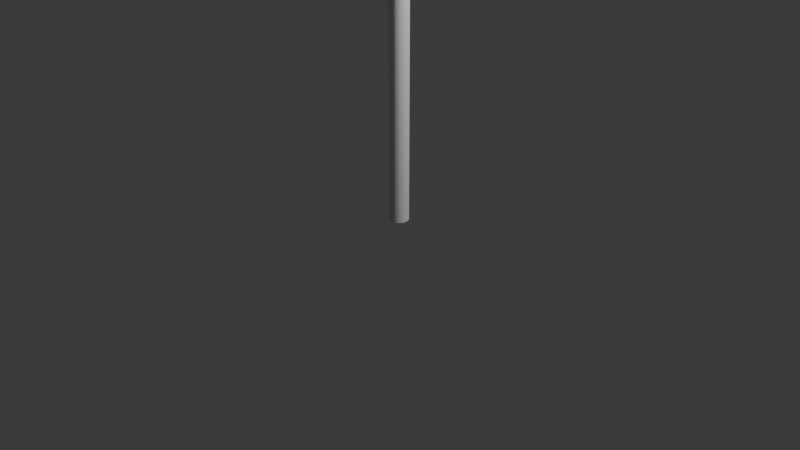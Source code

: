 # Source: triangle_road_sign.blend  (saved by Blender 4.0.36; exported with 4.5.12 LTS)
import bpy
from mathutils import Matrix  # noqa: F401  (used for matrix-valued properties, if any)

bpy.ops.wm.read_factory_settings(use_empty=True)
scene = bpy.context.scene
scene.name = 'Scene'

# ---- collections
col_collection = bpy.data.collections.new('Collection'); scene.collection.children.link(col_collection)

# ---- node groups
ng_auto_smooth = bpy.data.node_groups.new('Auto Smooth', 'GeometryNodeTree')
_s = ng_auto_smooth.interface.new_socket(name='Geometry', in_out='OUTPUT', socket_type='NodeSocketGeometry')
_s = ng_auto_smooth.interface.new_socket(name='Geometry', in_out='INPUT', socket_type='NodeSocketGeometry')
_s = ng_auto_smooth.interface.new_socket(name='Angle', in_out='INPUT', socket_type='NodeSocketFloat')
_s.subtype = 'ANGLE'
_s.min_value = 0.0
_s.max_value = 3.142
ng_auto_smooth.is_modifier = True
_N = ng_auto_smooth.nodes; _L = ng_auto_smooth.links
n0 = _N.new('NodeGroupOutput'); n0.name = 'Group Output'; n0.location = (480, -100)
n1 = _N.new('NodeGroupInput'); n1.name = 'Group Input'; n1.location = (-420, -300)
n2 = _N.new('NodeGroupInput'); n2.name = 'Group Input.001'; n2.location = (-60, -100)
n3 = _N.new('GeometryNodeSetShadeSmooth'); n3.name = 'Set Shade Smooth'; n3.location = (120, -100)
n3.domain = 'EDGE'
n4 = _N.new('GeometryNodeSetShadeSmooth'); n4.name = 'Set Shade Smooth.001'; n4.location = (300, -100)
n5 = _N.new('GeometryNodeInputMeshEdgeAngle'); n5.name = 'Edge Angle'; n5.location = (-420, -220)
n6 = _N.new('GeometryNodeInputEdgeSmooth'); n6.name = 'Is Edge Smooth'; n6.location = (-60, -160)
n7 = _N.new('GeometryNodeInputShadeSmooth'); n7.name = 'Is Face Smooth'; n7.location = (-240, -340)
n8 = _N.new('FunctionNodeBooleanMath'); n8.name = 'Boolean Math'; n8.location = (-60, -220)
n9 = _N.new('FunctionNodeCompare'); n9.name = 'Compare'; n9.location = (-240, -180)
n9.operation = 'LESS_EQUAL'
_L.new(n5.outputs[0], n9.inputs[0])
_L.new(n4.outputs[0], n0.inputs[0])
_L.new(n1.outputs[1], n9.inputs[1])
_L.new(n9.outputs[0], n8.inputs[0])
_L.new(n7.outputs[0], n8.inputs[1])
_L.new(n2.outputs[0], n3.inputs[0])
_L.new(n6.outputs[0], n3.inputs[1])
_L.new(n3.outputs[0], n4.inputs[0])
_L.new(n8.outputs[0], n3.inputs[2])
n0.is_active_output = True

# ---- world
world_world = bpy.data.worlds.new('World'); scene.world = world_world
world_world.use_nodes = True; world_world.node_tree.nodes.clear()
_N = world_world.node_tree.nodes; _L = world_world.node_tree.links
n0 = _N.new('ShaderNodeOutputWorld'); n0.name = 'World Output'; n0.location = (300, 300)
n1 = _N.new('ShaderNodeBackground'); n1.name = 'Background'; n1.location = (10, 300)
n1.inputs[0].default_value = (0.05088, 0.05088, 0.05088, 1.0)
_L.new(n1.outputs[0], n0.inputs[0])
n0.is_active_output = True
world_world.color = (0.05088, 0.05088, 0.05088)
world_world.use_sun_shadow = False
world_world.sun_shadow_jitter_overblur = 0.0

# ---- cameras
cam_camera = bpy.data.cameras.new('Camera')
cam_camera.clip_end = 100.0
cam_camera.ortho_scale = 7.314

# ---- lights
light_light = bpy.data.lights.new('Light', 'POINT')
light_light.transmission_factor = 0.0
light_light.use_soft_falloff = False
light_light.energy = 1000.0
light_light.shadow_soft_size = 0.1
light_light.shadow_maximum_resolution = 0.006
light_light.use_absolute_resolution = True

# ---- meshes
me_cylinder = bpy.data.meshes.new('Cylinder')
me_cylinder.from_pydata([(0.0, 1.0, -1.0), (0.0, 1.0, 1.0), (0.1951, 0.9808, -1.0), (0.1951, 0.9808, 1.0), (0.3827, 0.9239, -1.0), (0.3827, 0.9239, 1.0), (0.5556, 0.8315, -1.0), (0.5556, 0.8315, 1.0), (0.7071, 0.7071, -1.0), (0.7071, 0.7071, 1.0), (0.8315, 0.5556, -1.0), (0.8315, 0.5556, 1.0), (0.9239, 0.3827, -1.0), (0.9239, 0.3827, 1.0), (0.9808, 0.1951, -1.0), (0.9808, 0.1951, 1.0), (1.0, 0.0, -1.0), (1.0, 0.0, 1.0), (0.9808, -0.1951, -1.0), (0.9808, -0.1951, 1.0), (0.9239, -0.3827, -1.0), (0.9239, -0.3827, 1.0), (0.8315, -0.5556, -1.0), (0.8315, -0.5556, 1.0), (0.7071, -0.7071, -1.0), (0.7071, -0.7071, 1.0), (0.5556, -0.8315, -1.0), (0.5556, -0.8315, 1.0), (0.3827, -0.9239, -1.0), (0.3827, -0.9239, 1.0), (0.1951, -0.9808, -1.0), (0.1951, -0.9808, 1.0), (0.0, -1.0, -1.0), (0.0, -1.0, 1.0), (-0.1951, -0.9808, -1.0), (-0.1951, -0.9808, 1.0), (-0.3827, -0.9239, -1.0), (-0.3827, -0.9239, 1.0), (-0.5556, -0.8315, -1.0), (-0.5556, -0.8315, 1.0), (-0.7071, -0.7071, -1.0), (-0.7071, -0.7071, 1.0), (-0.8315, -0.5556, -1.0), (-0.8315, -0.5556, 1.0), (-0.9239, -0.3827, -1.0), (-0.9239, -0.3827, 1.0), (-0.9808, -0.1951, -1.0), (-0.9808, -0.1951, 1.0), (-1.0, 0.0, -1.0), (-1.0, 0.0, 1.0), (-0.9808, 0.1951, -1.0), (-0.9808, 0.1951, 1.0), (-0.9239, 0.3827, -1.0), (-0.9239, 0.3827, 1.0), (-0.8315, 0.5556, -1.0), (-0.8315, 0.5556, 1.0), (-0.7071, 0.7071, -1.0), (-0.7071, 0.7071, 1.0), (-0.5556, 0.8315, -1.0), (-0.5556, 0.8315, 1.0), (-0.3827, 0.9239, -1.0), (-0.3827, 0.9239, 1.0), (-0.1951, 0.9808, -1.0), (-0.1951, 0.9808, 1.0)], [], [(0, 1, 3, 2), (2, 3, 5, 4), (4, 5, 7, 6), (6, 7, 9, 8), (8, 9, 11, 10), (10, 11, 13, 12), (12, 13, 15, 14), (14, 15, 17, 16), (16, 17, 19, 18), (18, 19, 21, 20), (20, 21, 23, 22), (22, 23, 25, 24), (24, 25, 27, 26), (26, 27, 29, 28), (28, 29, 31, 30), (30, 31, 33, 32), (32, 33, 35, 34), (34, 35, 37, 36), (36, 37, 39, 38), (38, 39, 41, 40), (40, 41, 43, 42), (42, 43, 45, 44), (44, 45, 47, 46), (46, 47, 49, 48), (48, 49, 51, 50), (50, 51, 53, 52), (52, 53, 55, 54), (54, 55, 57, 56), (56, 57, 59, 58), (58, 59, 61, 60), (3, 1, 63, 61, 59, 57, 55, 53, 51, 49, 47, 45, 43, 41, 39, 37, 35, 33, 31, 29, 27, 25, 23, 21, 19, 17, 15, 13, 11, 9, 7, 5), (60, 61, 63, 62), (62, 63, 1, 0), (0, 2, 4, 6, 8, 10, 12, 14, 16, 18, 20, 22, 24, 26, 28, 30, 32, 34, 36, 38, 40, 42, 44, 46, 48, 50, 52, 54, 56, 58, 60, 62)])
_uv = me_cylinder.uv_layers.new(name='UVMap')
_uv.uv.foreach_set('vector', [1.0, 0.5, 1.0, 1.0, 0.9688, 1.0, 0.9688, 0.5, 0.9688, 0.5, 0.9688, 1.0, 0.9375, 1.0, 0.9375, 0.5, 0.9375, 0.5, 0.9375, 1.0, 0.9062, 1.0, 0.9062, 0.5, 0.9062, 0.5, 0.9062, 1.0, 0.875, 1.0, 0.875, 0.5, 0.875, 0.5, 0.875, 1.0, 0.8438, 1.0, 0.8438, 0.5, 0.8438, 0.5, 0.8438, 1.0, 0.8125, 1.0, 0.8125, 0.5, 0.8125, 0.5, 0.8125, 1.0, 0.7812, 1.0, 0.7812, 0.5, 0.7812, 0.5, 0.7812, 1.0, 0.75, 1.0, 0.75, 0.5, 0.75, 0.5, 0.75, 1.0, 0.7188, 1.0, 0.7188, 0.5, 0.7188, 0.5, 0.7188, 1.0, 0.6875, 1.0, 0.6875, 0.5, 0.6875, 0.5, 0.6875, 1.0, 0.6562, 1.0, 0.6562, 0.5, 0.6562, 0.5, 0.6562, 1.0, 0.625, 1.0, 0.625, 0.5, 0.625, 0.5, 0.625, 1.0, 0.5938, 1.0, 0.5938, 0.5, 0.5938, 0.5, 0.5938, 1.0, 0.5625, 1.0, 0.5625, 0.5, 0.5625, 0.5, 0.5625, 1.0, 0.5312, 1.0, 0.5312, 0.5, 0.5312, 0.5, 0.5312, 1.0, 0.5, 1.0, 0.5, 0.5, 0.5, 0.5, 0.5, 1.0, 0.4688, 1.0, 0.4688, 0.5, 0.4688, 0.5, 0.4688, 1.0, 0.4375, 1.0, 0.4375, 0.5, 0.4375, 0.5, 0.4375, 1.0, 0.4062, 1.0, 0.4062, 0.5, 0.4062, 0.5, 0.4062, 1.0, 0.375, 1.0, 0.375, 0.5, 0.375, 0.5, 0.375, 1.0, 0.3438, 1.0, 0.3438, 0.5, 0.3438, 0.5, 0.3438, 1.0, 0.3125, 1.0, 0.3125, 0.5, 0.3125, 0.5, 0.3125, 1.0, 0.2812, 1.0, 0.2812, 0.5, 0.2812, 0.5, 0.2812, 1.0, 0.25, 1.0, 0.25, 0.5, 0.25, 0.5, 0.25, 1.0, 0.2188, 1.0, 0.2188, 0.5, 0.2188, 0.5, 0.2188, 1.0, 0.1875, 1.0, 0.1875, 0.5, 0.1875, 0.5, 0.1875, 1.0, 0.1562, 1.0, 0.1562, 0.5, 0.1562, 0.5, 0.1562, 1.0, 0.125, 1.0, 0.125, 0.5, 0.125, 0.5, 0.125, 1.0, 0.09375, 1.0, 0.09375, 0.5, 0.09375, 0.5, 0.09375, 1.0, 0.0625, 1.0, 0.0625, 0.5, 0.2968, 0.4854, 0.25, 0.49, 0.2032, 0.4854, 0.1582, 0.4717, 0.1167, 0.4496, 0.08029, 0.4197, 0.05045, 0.3833, 0.02827, 0.3418, 0.01461, 0.2968, 0.01, 0.25, 0.01461, 0.2032, 0.02827, 0.1582, 0.05045, 0.1167, 0.08029, 0.08029, 0.1167, 0.05045, 0.1582, 0.02827, 0.2032, 0.01461, 0.25, 0.01, 0.2968, 0.01461, 0.3418, 0.02827, 0.3833, 0.05045, 0.4197, 0.08029, 0.4496, 0.1167, 0.4717, 0.1582, 0.4854, 0.2032, 0.49, 0.25, 0.4854, 0.2968, 0.4717, 0.3418, 0.4496, 0.3833, 0.4197, 0.4197, 0.3833, 0.4496, 0.3418, 0.4717, 0.0625, 0.5, 0.0625, 1.0, 0.03125, 1.0, 0.03125, 0.5, 0.03125, 0.5, 0.03125, 1.0, 0.0, 1.0, 0.0, 0.5, 0.75, 0.49, 0.7968, 0.4854, 0.8418, 0.4717, 0.8833, 0.4496, 0.9197, 0.4197, 0.9496, 0.3833, 0.9717, 0.3418, 0.9854, 0.2968, 0.99, 0.25, 0.9854, 0.2032, 0.9717, 0.1582, 0.9496, 0.1167, 0.9197, 0.08029, 0.8833, 0.05045, 0.8418, 0.02827, 0.7968, 0.01461, 0.75, 0.01, 0.7032, 0.01461, 0.6582, 0.02827, 0.6167, 0.05045, 0.5803, 0.08029, 0.5504, 0.1167, 0.5283, 0.1582, 0.5146, 0.2032, 0.51, 0.25, 0.5146, 0.2968, 0.5283, 0.3418, 0.5504, 0.3833, 0.5803, 0.4197, 0.6167, 0.4496, 0.6582, 0.4717, 0.7032, 0.4854])
me_cylinder.update()
me_plane = bpy.data.meshes.new('Plane')
me_plane.from_pydata([(0.0, 0.01, 0.7807), (0.0, 0.09, 0.8702), (0.84, 0.01, -0.9011), (0.9047, 0.09, -0.9411), (-0.84, 0.01, -0.9011), (-0.9047, 0.09, -0.9411), (0.0, 0.05, 0.9821), (3.725e-09, 0.01, 0.8926), (1.164e-09, 0.02172, 0.9559), (0.9208, 0.01, -0.9511), (0.9855, 0.05, -0.9911), (0.9666, 0.02172, -0.9793), (-0.9855, 0.05, -0.9911), (-0.9208, 0.01, -0.9511), (-0.9666, 0.02172, -0.9793), (0.0, 0.05, 0.9821), (-3.725e-09, 0.09, 0.8926), (-1.164e-09, 0.07828, 0.9559), (-0.9208, 0.09, -0.9511), (-0.9855, 0.05, -0.9911), (-0.9666, 0.07828, -0.9793), (0.9855, 0.05, -0.9911), (0.9208, 0.09, -0.9511), (0.9666, 0.07828, -0.9793), (0.0, 0.01, 0.8702), (0.9047, 0.01, -0.9411), (-0.9047, 0.01, -0.9411)], [], [(2, 0, 4), (26, 24, 7, 13), (1, 3, 5), (25, 26, 13, 9), (1, 5, 18, 16), (6, 10, 21, 15), (19, 12, 6, 15), (3, 1, 16, 22), (19, 21, 10, 12), (5, 3, 22, 18), (7, 9, 11, 8), (8, 11, 10, 6), (13, 7, 8, 14), (14, 8, 6, 12), (16, 18, 20, 17), (17, 20, 19, 15), (9, 13, 14, 11), (11, 14, 12, 10), (22, 16, 17, 23), (23, 17, 15, 21), (18, 22, 23, 20), (20, 23, 21, 19), (24, 25, 9, 7), (0, 2, 25, 24), (4, 0, 24, 26), (2, 4, 26, 25)])
_uv = me_plane.uv_layers.new(name='UVMap')
_uv.uv.foreach_set('vector', [0.0, 0.0, 0.0, 0.0, 0.0, 0.0, 0.0, 0.0, 0.0, 0.0, 0.0, 0.0, 0.0, 0.0, 0.0, 0.0, 0.0, 0.0, 0.0, 0.0, 0.0, 0.0, 0.0, 0.0, 0.0, 0.0, 0.0, 0.0, 0.0, 0.0, 0.0, 0.0, 0.0, 0.0, 0.0, 0.0, 0.0, 0.0, 0.0, 0.0, 0.0, 0.0, 0.0, 0.0, 0.0, 0.0, 0.0, 0.0, 0.0, 0.0, 0.0, 0.0, 0.0, 0.0, 0.0, 0.0, 0.0, 0.0, 0.0, 0.0, 0.0, 0.0, 0.0, 0.0, 0.0, 0.0, 0.0, 0.0, 0.0, 0.0, 0.0, 0.0, 0.0, 0.0, 0.0, 0.0, 0.0, 0.0, 0.0, 0.0, 0.0, 0.0, 0.0, 0.0, 0.0, 0.0, 0.0, 0.0, 0.0, 0.0, 0.0, 0.0, 0.0, 0.0, 0.0, 0.0, 0.0, 0.0, 0.0, 0.0, 0.0, 0.0, 0.0, 0.0, 0.0, 0.0, 0.0, 0.0, 0.0, 0.0, 0.0, 0.0, 0.0, 0.0, 0.0, 0.0, 0.0, 0.0, 0.0, 0.0, 0.0, 0.0, 0.0, 0.0, 0.0, 0.0, 0.0, 0.0, 0.0, 0.0, 0.0, 0.0, 0.0, 0.0, 0.0, 0.0, 0.0, 0.0, 0.0, 0.0, 0.0, 0.0, 0.0, 0.0, 0.0, 0.0, 0.0, 0.0, 0.0, 0.0, 0.0, 0.0, 0.0, 0.0, 0.0, 0.0, 0.0, 0.0, 0.0, 0.0, 0.0, 0.0, 0.0, 0.0, 0.0, 0.0, 0.0, 0.0, 0.0, 0.0, 0.0, 0.0, 0.0, 0.0, 0.0, 0.0, 0.0, 0.0, 0.0, 0.0, 0.0, 0.0, 0.0, 0.0, 0.0, 0.0, 0.0, 0.0, 0.0, 0.0, 0.0, 0.0, 0.0, 0.0, 0.0, 0.0, 0.0, 0.0, 0.0, 0.0, 0.0, 0.0, 0.0, 0.0])
me_plane.update()

# ---- objects
ob_cylinder = bpy.data.objects.new('Cylinder', me_cylinder)
ob_plane = bpy.data.objects.new('Plane', me_plane)
ob_light = bpy.data.objects.new('Light', light_light)
ob_camera = bpy.data.objects.new('Camera', cam_camera)

# ---- transforms, parenting, visibility, modifiers, constraints
ob_cylinder.location = (0.0, 0.0, 2.3)
ob_cylinder.scale = (0.1, 0.1, 2.3)
ob_plane.location = (0.2, 0.0, 4.0)
ob_plane.rotation_euler = (0.0, 0.0, 1.571)
_m = ob_plane.modifiers.new('Auto Smooth', 'NODES')
_m.node_group = ng_auto_smooth
_gi = [s.identifier for s in ng_auto_smooth.interface.items_tree if s.item_type == 'SOCKET' and s.in_out == 'INPUT']
_m[_gi[1]] = 0.5236  # Angle
ob_light.location = (4.076, 1.005, 5.904)
ob_light.rotation_euler = (0.6503, 0.05522, 1.866)
ob_light.lock_rotations_4d = False
ob_light.empty_display_type = 'ARROWS'
ob_light.color = (0.0, 0.0, 0.0, 0.0)
ob_light.lineart.crease_threshold = 0.0
ob_camera.location = (7.359, -6.926, 4.958)
ob_camera.rotation_euler = (1.109, 0.0, 0.8149)
ob_camera.lock_rotations_4d = False
ob_camera.empty_display_type = 'ARROWS'
ob_camera.color = (0.0, 0.0, 0.0, 0.0)
ob_camera.display_type = 'WIRE'
ob_camera.lineart.crease_threshold = 0.0

# ---- collection membership
scene.collection.objects.link(ob_cylinder)
scene.collection.objects.link(ob_plane)
col_collection.objects.link(ob_light)
col_collection.objects.link(ob_camera)

# ---- scene / render settings (as saved in the file)
scene.camera = ob_camera
scene.frame_start = 1; scene.frame_end = 250; scene.frame_set(80)
scene.render.engine = 'BLENDER_EEVEE_NEXT'
scene.cycles.sampling_pattern = 'TABULATED_SOBOL'
bpy.context.view_layer.update()
